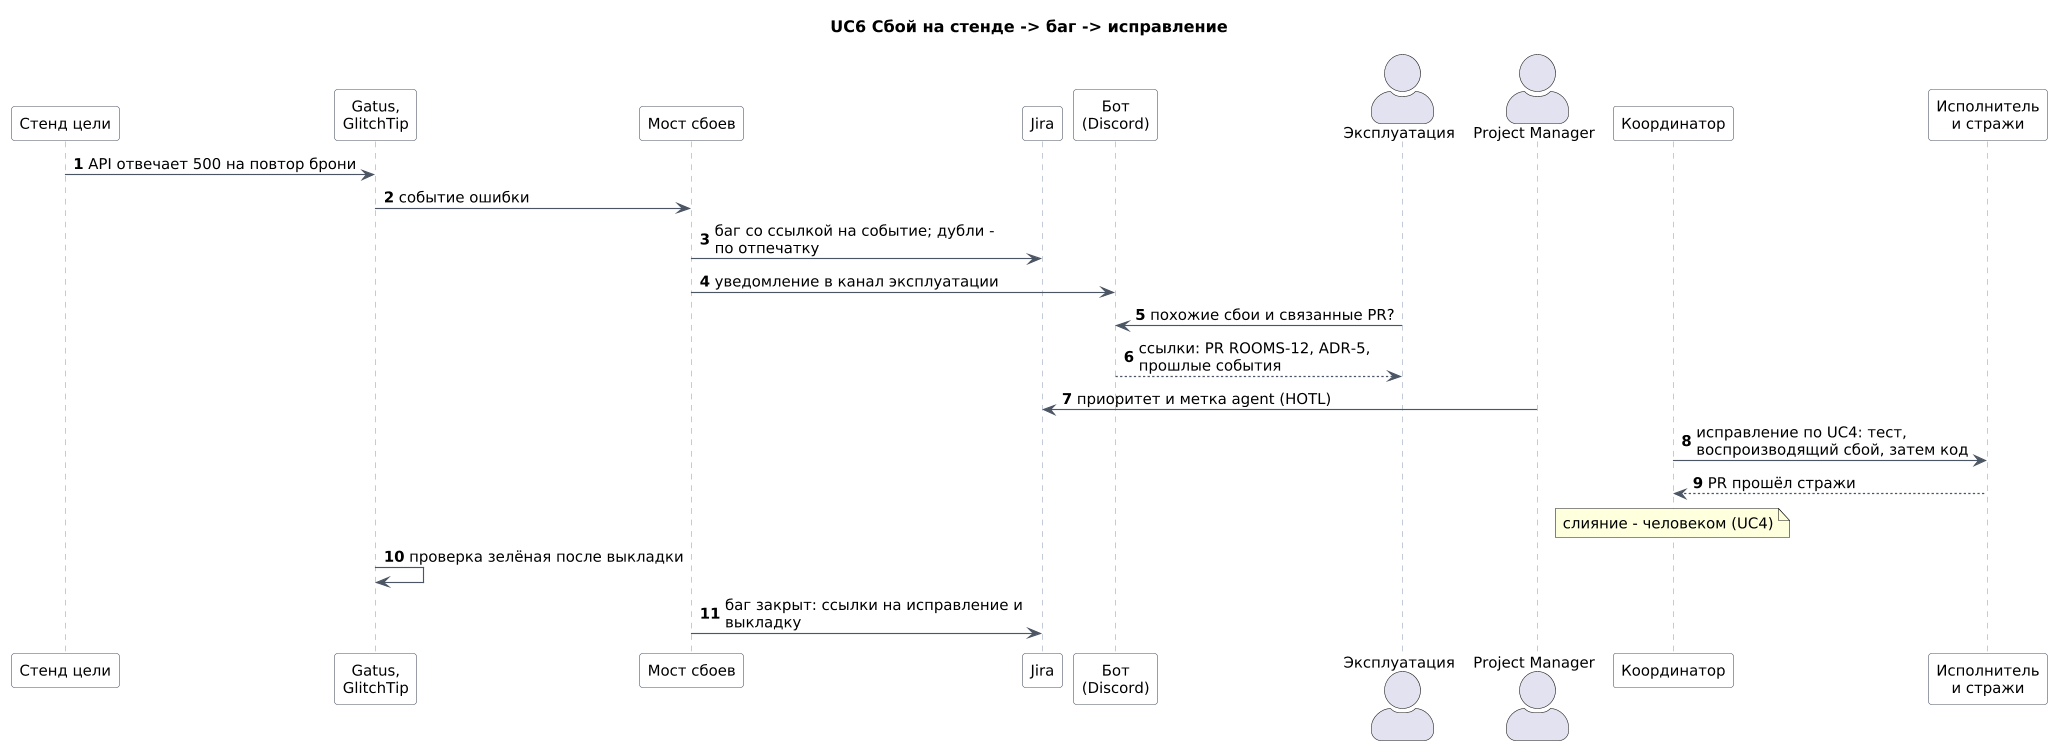

The diagram above was rendered by PlantUML. Its source (embedded in the PNG):
@startuml uc6-incident
!include common-uml.puml

title UC6 Сбой на стенде -> баг -> исправление

participant "Стенд цели" as ST
participant "Gatus,\nGlitchTip" as MON
participant "Мост сбоев" as BR
participant "Jira" as JIRA
participant "Бот\n(Discord)" as BOT
actor "Эксплуатация" as OPS
actor "Project Manager" as PM
participant "Координатор" as CO
participant "Исполнитель\nи стражи" as EXE

autonumber
ST -> MON : API отвечает 500 на повтор брони
MON -> BR : событие ошибки
BR -> JIRA : баг со ссылкой на событие; дубли - по отпечатку
BR -> BOT : уведомление в канал эксплуатации
OPS -> BOT : похожие сбои и связанные PR?
BOT --> OPS : ссылки: PR ROOMS-12, ADR-5, прошлые события
PM -> JIRA : приоритет и метка agent (HOTL)
CO -> EXE : исправление по UC4: тест, воспроизводящий сбой, затем код
EXE --> CO : PR прошёл стражи
note over CO : слияние - человеком (UC4)
MON -> MON : проверка зелёная после выкладки
BR -> JIRA : баг закрыт: ссылки на исправление и выкладку
@enduml